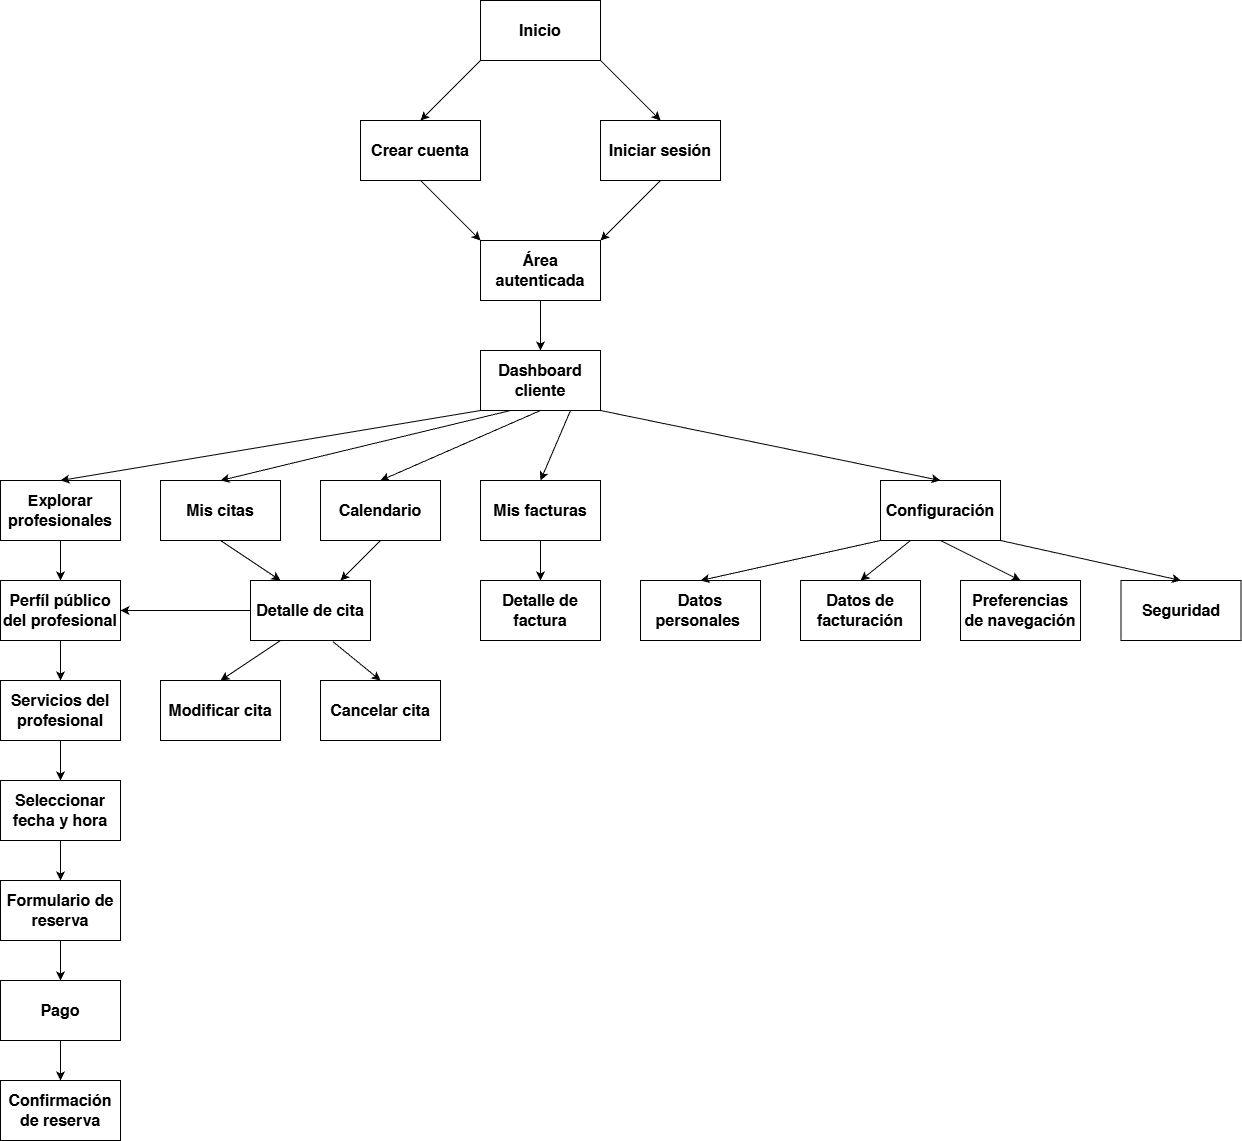

The diagram above was exported from draw.io. Its source (the exported page's mxGraphModel, read from the mxfile embedded in the PNG):
<mxGraphModel dx="2175" dy="1161" grid="1" gridSize="10" guides="1" tooltips="1" connect="1" arrows="1" fold="1" page="1" pageScale="1" pageWidth="827" pageHeight="1169" math="0" shadow="0">
  <root>
    <mxCell id="0" />
    <mxCell id="1" parent="0" />
    <mxCell id="62en_GCGCEEeAxNNVFNT-1" parent="1" style="rounded=0;whiteSpace=wrap;html=1;" value="&lt;b&gt;&lt;font style=&quot;font-size: 16px;&quot;&gt;Inicio&lt;/font&gt;&lt;/b&gt;" vertex="1">
      <mxGeometry height="60" width="120" x="600" y="40" as="geometry" />
    </mxCell>
    <mxCell id="62en_GCGCEEeAxNNVFNT-2" parent="1" style="rounded=0;whiteSpace=wrap;html=1;" value="&lt;b&gt;&lt;font style=&quot;font-size: 16px;&quot;&gt;Crear cuenta&lt;/font&gt;&lt;/b&gt;" vertex="1">
      <mxGeometry height="60" width="120" x="480" y="160" as="geometry" />
    </mxCell>
    <mxCell id="62en_GCGCEEeAxNNVFNT-3" parent="1" style="rounded=0;whiteSpace=wrap;html=1;" value="&lt;b&gt;&lt;font style=&quot;font-size: 16px;&quot;&gt;Iniciar sesión&lt;/font&gt;&lt;/b&gt;" vertex="1">
      <mxGeometry height="60" width="120" x="720" y="160" as="geometry" />
    </mxCell>
    <mxCell id="62en_GCGCEEeAxNNVFNT-4" edge="1" parent="1" source="62en_GCGCEEeAxNNVFNT-1" style="endArrow=classic;html=1;rounded=0;exitX=0;exitY=1;exitDx=0;exitDy=0;entryX=0.5;entryY=0;entryDx=0;entryDy=0;" target="62en_GCGCEEeAxNNVFNT-2" value="">
      <mxGeometry height="50" relative="1" width="50" as="geometry">
        <mxPoint x="630" y="490" as="sourcePoint" />
        <mxPoint x="680" y="440" as="targetPoint" />
      </mxGeometry>
    </mxCell>
    <mxCell id="62en_GCGCEEeAxNNVFNT-5" edge="1" parent="1" source="62en_GCGCEEeAxNNVFNT-1" style="endArrow=classic;html=1;rounded=0;exitX=1;exitY=1;exitDx=0;exitDy=0;entryX=0.5;entryY=0;entryDx=0;entryDy=0;" target="62en_GCGCEEeAxNNVFNT-3" value="">
      <mxGeometry height="50" relative="1" width="50" as="geometry">
        <mxPoint x="630" y="490" as="sourcePoint" />
        <mxPoint x="680" y="440" as="targetPoint" />
      </mxGeometry>
    </mxCell>
    <mxCell id="62en_GCGCEEeAxNNVFNT-6" parent="1" style="rounded=0;whiteSpace=wrap;html=1;" value="&lt;b&gt;&lt;font style=&quot;font-size: 16px;&quot;&gt;Dashboard cliente&lt;/font&gt;&lt;/b&gt;" vertex="1">
      <mxGeometry height="60" width="120" x="600" y="390" as="geometry" />
    </mxCell>
    <mxCell id="62en_GCGCEEeAxNNVFNT-8" edge="1" parent="1" source="5pSEyurfGFIVrECF6FbW-1" style="endArrow=classic;html=1;rounded=0;exitX=0.5;exitY=1;exitDx=0;exitDy=0;" value="">
      <mxGeometry height="50" relative="1" width="50" as="geometry">
        <mxPoint x="630" y="490" as="sourcePoint" />
        <mxPoint x="660" y="390" as="targetPoint" />
      </mxGeometry>
    </mxCell>
    <mxCell id="62en_GCGCEEeAxNNVFNT-10" parent="1" style="rounded=0;whiteSpace=wrap;html=1;" value="&lt;b&gt;&lt;font style=&quot;font-size: 16px;&quot;&gt;Configuración&lt;/font&gt;&lt;/b&gt;" vertex="1">
      <mxGeometry height="60" width="120" x="1000" y="520" as="geometry" />
    </mxCell>
    <mxCell id="62en_GCGCEEeAxNNVFNT-11" parent="1" style="rounded=0;whiteSpace=wrap;html=1;" value="&lt;b&gt;&lt;font style=&quot;font-size: 16px;&quot;&gt;Mis facturas&lt;/font&gt;&lt;/b&gt;" vertex="1">
      <mxGeometry height="60" width="120" x="600" y="520" as="geometry" />
    </mxCell>
    <mxCell id="62en_GCGCEEeAxNNVFNT-12" parent="1" style="rounded=0;whiteSpace=wrap;html=1;" value="&lt;b&gt;&lt;font style=&quot;font-size: 16px;&quot;&gt;Mis citas&lt;/font&gt;&lt;/b&gt;" vertex="1">
      <mxGeometry height="60" width="120" x="280" y="520" as="geometry" />
    </mxCell>
    <mxCell id="62en_GCGCEEeAxNNVFNT-13" parent="1" style="rounded=0;whiteSpace=wrap;html=1;" value="&lt;b&gt;&lt;font style=&quot;font-size: 16px;&quot;&gt;Explorar profesionales&lt;/font&gt;&lt;/b&gt;" vertex="1">
      <mxGeometry height="60" width="120" x="120" y="520" as="geometry" />
    </mxCell>
    <mxCell id="62en_GCGCEEeAxNNVFNT-15" edge="1" parent="1" source="62en_GCGCEEeAxNNVFNT-6" style="endArrow=classic;html=1;rounded=0;exitX=1;exitY=1;exitDx=0;exitDy=0;entryX=0.5;entryY=0;entryDx=0;entryDy=0;" target="62en_GCGCEEeAxNNVFNT-10" value="">
      <mxGeometry height="50" relative="1" width="50" as="geometry">
        <mxPoint x="390" y="490" as="sourcePoint" />
        <mxPoint x="440" y="440" as="targetPoint" />
      </mxGeometry>
    </mxCell>
    <mxCell id="62en_GCGCEEeAxNNVFNT-16" edge="1" parent="1" source="62en_GCGCEEeAxNNVFNT-6" style="endArrow=classic;html=1;rounded=0;exitX=0.75;exitY=1;exitDx=0;exitDy=0;entryX=0.5;entryY=0;entryDx=0;entryDy=0;" target="62en_GCGCEEeAxNNVFNT-11" value="">
      <mxGeometry height="50" relative="1" width="50" as="geometry">
        <mxPoint x="390" y="490" as="sourcePoint" />
        <mxPoint x="440" y="440" as="targetPoint" />
      </mxGeometry>
    </mxCell>
    <mxCell id="62en_GCGCEEeAxNNVFNT-17" edge="1" parent="1" source="62en_GCGCEEeAxNNVFNT-6" style="endArrow=classic;html=1;rounded=0;exitX=0.25;exitY=1;exitDx=0;exitDy=0;entryX=0.5;entryY=0;entryDx=0;entryDy=0;" target="62en_GCGCEEeAxNNVFNT-12" value="">
      <mxGeometry height="50" relative="1" width="50" as="geometry">
        <mxPoint x="390" y="490" as="sourcePoint" />
        <mxPoint x="440" y="440" as="targetPoint" />
      </mxGeometry>
    </mxCell>
    <mxCell id="62en_GCGCEEeAxNNVFNT-18" edge="1" parent="1" source="62en_GCGCEEeAxNNVFNT-6" style="endArrow=classic;html=1;rounded=0;exitX=0;exitY=1;exitDx=0;exitDy=0;entryX=0.5;entryY=0;entryDx=0;entryDy=0;" target="62en_GCGCEEeAxNNVFNT-13" value="">
      <mxGeometry height="50" relative="1" width="50" as="geometry">
        <mxPoint x="390" y="490" as="sourcePoint" />
        <mxPoint x="440" y="440" as="targetPoint" />
      </mxGeometry>
    </mxCell>
    <mxCell id="62en_GCGCEEeAxNNVFNT-40" parent="1" style="rounded=0;whiteSpace=wrap;html=1;" value="&lt;b&gt;&lt;font style=&quot;font-size: 16px;&quot;&gt;Detalle de cita&lt;/font&gt;&lt;/b&gt;" vertex="1">
      <mxGeometry height="60" width="120" x="370" y="620" as="geometry" />
    </mxCell>
    <mxCell id="62en_GCGCEEeAxNNVFNT-41" edge="1" parent="1" source="62en_GCGCEEeAxNNVFNT-12" style="endArrow=classic;html=1;rounded=0;exitX=0.5;exitY=1;exitDx=0;exitDy=0;entryX=0.25;entryY=0;entryDx=0;entryDy=0;" target="62en_GCGCEEeAxNNVFNT-40" value="">
      <mxGeometry height="50" relative="1" width="50" as="geometry">
        <mxPoint x="390" y="490" as="sourcePoint" />
        <mxPoint x="440" y="440" as="targetPoint" />
      </mxGeometry>
    </mxCell>
    <mxCell id="62en_GCGCEEeAxNNVFNT-42" parent="1" style="rounded=0;whiteSpace=wrap;html=1;" value="&lt;b&gt;&lt;font style=&quot;font-size: 16px;&quot;&gt;Perfíl público del profesional&lt;/font&gt;&lt;/b&gt;" vertex="1">
      <mxGeometry height="60" width="120" x="120" y="620" as="geometry" />
    </mxCell>
    <mxCell id="62en_GCGCEEeAxNNVFNT-43" parent="1" style="rounded=0;whiteSpace=wrap;html=1;" value="&lt;b&gt;&lt;font style=&quot;font-size: 16px;&quot;&gt;Servicios del profesional&lt;/font&gt;&lt;/b&gt;" vertex="1">
      <mxGeometry height="60" width="120" x="120" y="720" as="geometry" />
    </mxCell>
    <mxCell id="62en_GCGCEEeAxNNVFNT-44" parent="1" style="rounded=0;whiteSpace=wrap;html=1;" value="&lt;b&gt;&lt;font style=&quot;font-size: 16px;&quot;&gt;Seleccionar fecha y hora&lt;/font&gt;&lt;/b&gt;" vertex="1">
      <mxGeometry height="60" width="120" x="120" y="820" as="geometry" />
    </mxCell>
    <mxCell id="62en_GCGCEEeAxNNVFNT-45" parent="1" style="rounded=0;whiteSpace=wrap;html=1;" value="&lt;b&gt;&lt;font style=&quot;font-size: 16px;&quot;&gt;Formulario de reserva&lt;/font&gt;&lt;/b&gt;" vertex="1">
      <mxGeometry height="60" width="120" x="120" y="920" as="geometry" />
    </mxCell>
    <mxCell id="62en_GCGCEEeAxNNVFNT-47" edge="1" parent="1" source="62en_GCGCEEeAxNNVFNT-13" style="endArrow=classic;html=1;rounded=0;exitX=0.5;exitY=1;exitDx=0;exitDy=0;entryX=0.5;entryY=0;entryDx=0;entryDy=0;" target="62en_GCGCEEeAxNNVFNT-42" value="">
      <mxGeometry height="50" relative="1" width="50" as="geometry">
        <mxPoint x="390" y="590" as="sourcePoint" />
        <mxPoint x="440" y="540" as="targetPoint" />
      </mxGeometry>
    </mxCell>
    <mxCell id="62en_GCGCEEeAxNNVFNT-48" edge="1" parent="1" source="62en_GCGCEEeAxNNVFNT-42" style="endArrow=classic;html=1;rounded=0;exitX=0.5;exitY=1;exitDx=0;exitDy=0;" target="62en_GCGCEEeAxNNVFNT-43" value="">
      <mxGeometry height="50" relative="1" width="50" as="geometry">
        <mxPoint x="140" y="620" as="sourcePoint" />
        <mxPoint x="140" y="650" as="targetPoint" />
      </mxGeometry>
    </mxCell>
    <mxCell id="62en_GCGCEEeAxNNVFNT-49" edge="1" parent="1" source="62en_GCGCEEeAxNNVFNT-43" style="endArrow=classic;html=1;rounded=0;exitX=0.5;exitY=1;exitDx=0;exitDy=0;" target="62en_GCGCEEeAxNNVFNT-44" value="">
      <mxGeometry height="50" relative="1" width="50" as="geometry">
        <mxPoint x="220" y="610" as="sourcePoint" />
        <mxPoint x="220" y="640" as="targetPoint" />
      </mxGeometry>
    </mxCell>
    <mxCell id="62en_GCGCEEeAxNNVFNT-50" edge="1" parent="1" source="62en_GCGCEEeAxNNVFNT-44" style="endArrow=classic;html=1;rounded=0;exitX=0.5;exitY=1;exitDx=0;exitDy=0;" target="62en_GCGCEEeAxNNVFNT-45" value="">
      <mxGeometry height="50" relative="1" width="50" as="geometry">
        <mxPoint x="200" y="720" as="sourcePoint" />
        <mxPoint x="200" y="750" as="targetPoint" />
      </mxGeometry>
    </mxCell>
    <mxCell id="62en_GCGCEEeAxNNVFNT-51" parent="1" style="rounded=0;whiteSpace=wrap;html=1;" value="&lt;b&gt;&lt;font style=&quot;font-size: 16px;&quot;&gt;Pago&lt;/font&gt;&lt;/b&gt;" vertex="1">
      <mxGeometry height="60" width="120" x="120" y="1020" as="geometry" />
    </mxCell>
    <mxCell id="62en_GCGCEEeAxNNVFNT-52" edge="1" parent="1" source="62en_GCGCEEeAxNNVFNT-45" style="endArrow=classic;html=1;rounded=0;exitX=0.5;exitY=1;exitDx=0;exitDy=0;" target="62en_GCGCEEeAxNNVFNT-51" value="">
      <mxGeometry height="50" relative="1" width="50" as="geometry">
        <mxPoint x="70" y="790" as="sourcePoint" />
        <mxPoint x="70" y="820" as="targetPoint" />
      </mxGeometry>
    </mxCell>
    <mxCell id="62en_GCGCEEeAxNNVFNT-53" parent="1" style="rounded=0;whiteSpace=wrap;html=1;" value="&lt;b&gt;&lt;font style=&quot;font-size: 16px;&quot;&gt;Confirmación de reserva&lt;/font&gt;&lt;/b&gt;" vertex="1">
      <mxGeometry height="60" width="120" x="120" y="1120" as="geometry" />
    </mxCell>
    <mxCell id="62en_GCGCEEeAxNNVFNT-54" edge="1" parent="1" source="62en_GCGCEEeAxNNVFNT-51" style="endArrow=classic;html=1;rounded=0;exitX=0.5;exitY=1;exitDx=0;exitDy=0;entryX=0.5;entryY=0;entryDx=0;entryDy=0;" target="62en_GCGCEEeAxNNVFNT-53" value="">
      <mxGeometry height="50" relative="1" width="50" as="geometry">
        <mxPoint x="60" y="800" as="sourcePoint" />
        <mxPoint x="60" y="830" as="targetPoint" />
      </mxGeometry>
    </mxCell>
    <mxCell id="5pSEyurfGFIVrECF6FbW-1" parent="1" style="rounded=0;whiteSpace=wrap;html=1;" value="&lt;b&gt;&lt;font style=&quot;font-size: 16px;&quot;&gt;Área autenticada&lt;/font&gt;&lt;/b&gt;" vertex="1">
      <mxGeometry height="60" width="120" x="600" y="280" as="geometry" />
    </mxCell>
    <mxCell id="5pSEyurfGFIVrECF6FbW-2" edge="1" parent="1" source="62en_GCGCEEeAxNNVFNT-2" style="endArrow=classic;html=1;rounded=0;exitX=0.5;exitY=1;exitDx=0;exitDy=0;entryX=0;entryY=0;entryDx=0;entryDy=0;" target="5pSEyurfGFIVrECF6FbW-1" value="">
      <mxGeometry height="50" relative="1" width="50" as="geometry">
        <mxPoint x="430" y="290" as="sourcePoint" />
        <mxPoint x="480" y="240" as="targetPoint" />
      </mxGeometry>
    </mxCell>
    <mxCell id="5pSEyurfGFIVrECF6FbW-3" edge="1" parent="1" source="62en_GCGCEEeAxNNVFNT-3" style="endArrow=classic;html=1;rounded=0;exitX=0.5;exitY=1;exitDx=0;exitDy=0;entryX=1;entryY=0;entryDx=0;entryDy=0;" target="5pSEyurfGFIVrECF6FbW-1" value="">
      <mxGeometry height="50" relative="1" width="50" as="geometry">
        <mxPoint x="430" y="290" as="sourcePoint" />
        <mxPoint x="480" y="240" as="targetPoint" />
      </mxGeometry>
    </mxCell>
    <mxCell id="5pSEyurfGFIVrECF6FbW-4" parent="1" style="rounded=0;whiteSpace=wrap;html=1;" value="&lt;b&gt;&lt;font style=&quot;font-size: 16px;&quot;&gt;Detalle de factura&lt;/font&gt;&lt;/b&gt;" vertex="1">
      <mxGeometry height="60" width="120" x="600" y="620" as="geometry" />
    </mxCell>
    <mxCell id="5pSEyurfGFIVrECF6FbW-5" edge="1" parent="1" source="62en_GCGCEEeAxNNVFNT-11" style="endArrow=classic;html=1;rounded=0;exitX=0.5;exitY=1;exitDx=0;exitDy=0;" target="5pSEyurfGFIVrECF6FbW-4" value="">
      <mxGeometry height="50" relative="1" width="50" as="geometry">
        <mxPoint x="350" y="690" as="sourcePoint" />
        <mxPoint x="400" y="640" as="targetPoint" />
      </mxGeometry>
    </mxCell>
    <mxCell id="j-tJgmE6KFuFZkySKzvR-1" parent="1" style="rounded=0;whiteSpace=wrap;html=1;" value="&lt;b&gt;&lt;font style=&quot;font-size: 16px;&quot;&gt;Calendario&lt;/font&gt;&lt;/b&gt;" vertex="1">
      <mxGeometry height="60" width="120" x="440" y="520" as="geometry" />
    </mxCell>
    <mxCell id="j-tJgmE6KFuFZkySKzvR-2" edge="1" parent="1" source="j-tJgmE6KFuFZkySKzvR-1" style="endArrow=classic;html=1;rounded=0;exitX=0.5;exitY=1;exitDx=0;exitDy=0;entryX=0.75;entryY=0;entryDx=0;entryDy=0;" target="62en_GCGCEEeAxNNVFNT-40" value="">
      <mxGeometry height="50" relative="1" width="50" as="geometry">
        <mxPoint x="400" y="640" as="sourcePoint" />
        <mxPoint x="450" y="590" as="targetPoint" />
      </mxGeometry>
    </mxCell>
    <mxCell id="j-tJgmE6KFuFZkySKzvR-3" edge="1" parent="1" source="62en_GCGCEEeAxNNVFNT-6" style="endArrow=classic;html=1;rounded=0;exitX=0.5;exitY=1;exitDx=0;exitDy=0;entryX=0.5;entryY=0;entryDx=0;entryDy=0;" target="j-tJgmE6KFuFZkySKzvR-1" value="">
      <mxGeometry height="50" relative="1" width="50" as="geometry">
        <mxPoint x="400" y="640" as="sourcePoint" />
        <mxPoint x="450" y="590" as="targetPoint" />
      </mxGeometry>
    </mxCell>
    <mxCell id="j-tJgmE6KFuFZkySKzvR-4" parent="1" style="rounded=0;whiteSpace=wrap;html=1;" value="&lt;b&gt;&lt;font style=&quot;font-size: 16px;&quot;&gt;Modificar cita&lt;/font&gt;&lt;/b&gt;" vertex="1">
      <mxGeometry height="60" width="120" x="280" y="720" as="geometry" />
    </mxCell>
    <mxCell id="j-tJgmE6KFuFZkySKzvR-5" edge="1" parent="1" source="62en_GCGCEEeAxNNVFNT-40" style="endArrow=classic;html=1;rounded=0;exitX=0;exitY=0.5;exitDx=0;exitDy=0;entryX=1;entryY=0.5;entryDx=0;entryDy=0;" target="62en_GCGCEEeAxNNVFNT-42" value="">
      <mxGeometry height="50" relative="1" width="50" as="geometry">
        <mxPoint x="400" y="850" as="sourcePoint" />
        <mxPoint x="450" y="800" as="targetPoint" />
      </mxGeometry>
    </mxCell>
    <mxCell id="j-tJgmE6KFuFZkySKzvR-6" parent="1" style="rounded=0;whiteSpace=wrap;html=1;" value="&lt;b&gt;&lt;font style=&quot;font-size: 16px;&quot;&gt;Cancelar cita&lt;/font&gt;&lt;/b&gt;" vertex="1">
      <mxGeometry height="60" width="120" x="440" y="720" as="geometry" />
    </mxCell>
    <mxCell id="j-tJgmE6KFuFZkySKzvR-7" edge="1" parent="1" source="62en_GCGCEEeAxNNVFNT-40" style="endArrow=classic;html=1;rounded=0;exitX=0.25;exitY=1;exitDx=0;exitDy=0;entryX=0.5;entryY=0;entryDx=0;entryDy=0;" target="j-tJgmE6KFuFZkySKzvR-4" value="">
      <mxGeometry height="50" relative="1" width="50" as="geometry">
        <mxPoint x="400" y="850" as="sourcePoint" />
        <mxPoint x="450" y="800" as="targetPoint" />
      </mxGeometry>
    </mxCell>
    <mxCell id="j-tJgmE6KFuFZkySKzvR-8" edge="1" parent="1" source="62en_GCGCEEeAxNNVFNT-40" style="endArrow=classic;html=1;rounded=0;exitX=0.686;exitY=1.018;exitDx=0;exitDy=0;exitPerimeter=0;entryX=0.5;entryY=0;entryDx=0;entryDy=0;" target="j-tJgmE6KFuFZkySKzvR-6" value="">
      <mxGeometry height="50" relative="1" width="50" as="geometry">
        <mxPoint x="400" y="850" as="sourcePoint" />
        <mxPoint x="450" y="800" as="targetPoint" />
      </mxGeometry>
    </mxCell>
    <mxCell id="j-tJgmE6KFuFZkySKzvR-9" parent="1" style="rounded=0;whiteSpace=wrap;html=1;" value="&lt;b&gt;&lt;font style=&quot;font-size: 16px;&quot;&gt;Datos personales&amp;nbsp;&lt;/font&gt;&lt;/b&gt;" vertex="1">
      <mxGeometry height="60" width="120" x="760" y="620" as="geometry" />
    </mxCell>
    <mxCell id="j-tJgmE6KFuFZkySKzvR-10" parent="1" style="rounded=0;whiteSpace=wrap;html=1;" value="&lt;b&gt;&lt;font style=&quot;font-size: 16px;&quot;&gt;Datos de facturación&lt;/font&gt;&lt;/b&gt;" vertex="1">
      <mxGeometry height="60" width="120" x="920" y="620" as="geometry" />
    </mxCell>
    <mxCell id="j-tJgmE6KFuFZkySKzvR-11" parent="1" style="rounded=0;whiteSpace=wrap;html=1;" value="&lt;b&gt;&lt;font style=&quot;font-size: 16px;&quot;&gt;Preferencias de navegación&lt;/font&gt;&lt;/b&gt;" vertex="1">
      <mxGeometry height="60" width="120" x="1080" y="620" as="geometry" />
    </mxCell>
    <mxCell id="j-tJgmE6KFuFZkySKzvR-12" parent="1" style="rounded=0;whiteSpace=wrap;html=1;" value="&lt;b&gt;&lt;font style=&quot;font-size: 16px;&quot;&gt;Seguridad&lt;/font&gt;&lt;/b&gt;" vertex="1">
      <mxGeometry height="60" width="120" x="1240.5" y="620" as="geometry" />
    </mxCell>
    <mxCell id="j-tJgmE6KFuFZkySKzvR-14" edge="1" parent="1" source="62en_GCGCEEeAxNNVFNT-10" style="endArrow=classic;html=1;rounded=0;exitX=0;exitY=1;exitDx=0;exitDy=0;entryX=0.5;entryY=0;entryDx=0;entryDy=0;" target="j-tJgmE6KFuFZkySKzvR-9" value="">
      <mxGeometry height="50" relative="1" width="50" as="geometry">
        <mxPoint x="790" y="950" as="sourcePoint" />
        <mxPoint x="840" y="900" as="targetPoint" />
      </mxGeometry>
    </mxCell>
    <mxCell id="j-tJgmE6KFuFZkySKzvR-15" edge="1" parent="1" source="62en_GCGCEEeAxNNVFNT-10" style="endArrow=classic;html=1;rounded=0;exitX=0.25;exitY=1;exitDx=0;exitDy=0;entryX=0.5;entryY=0;entryDx=0;entryDy=0;" target="j-tJgmE6KFuFZkySKzvR-10" value="">
      <mxGeometry height="50" relative="1" width="50" as="geometry">
        <mxPoint x="790" y="950" as="sourcePoint" />
        <mxPoint x="840" y="900" as="targetPoint" />
      </mxGeometry>
    </mxCell>
    <mxCell id="j-tJgmE6KFuFZkySKzvR-16" edge="1" parent="1" source="62en_GCGCEEeAxNNVFNT-10" style="endArrow=classic;html=1;rounded=0;exitX=0.5;exitY=1;exitDx=0;exitDy=0;entryX=0.5;entryY=0;entryDx=0;entryDy=0;" target="j-tJgmE6KFuFZkySKzvR-11" value="">
      <mxGeometry height="50" relative="1" width="50" as="geometry">
        <mxPoint x="790" y="950" as="sourcePoint" />
        <mxPoint x="840" y="900" as="targetPoint" />
      </mxGeometry>
    </mxCell>
    <mxCell id="j-tJgmE6KFuFZkySKzvR-17" edge="1" parent="1" source="62en_GCGCEEeAxNNVFNT-10" style="endArrow=classic;html=1;rounded=0;exitX=1;exitY=1;exitDx=0;exitDy=0;entryX=0.5;entryY=0;entryDx=0;entryDy=0;" target="j-tJgmE6KFuFZkySKzvR-12" value="">
      <mxGeometry height="50" relative="1" width="50" as="geometry">
        <mxPoint x="790" y="950" as="sourcePoint" />
        <mxPoint x="840" y="900" as="targetPoint" />
      </mxGeometry>
    </mxCell>
  </root>
</mxGraphModel>